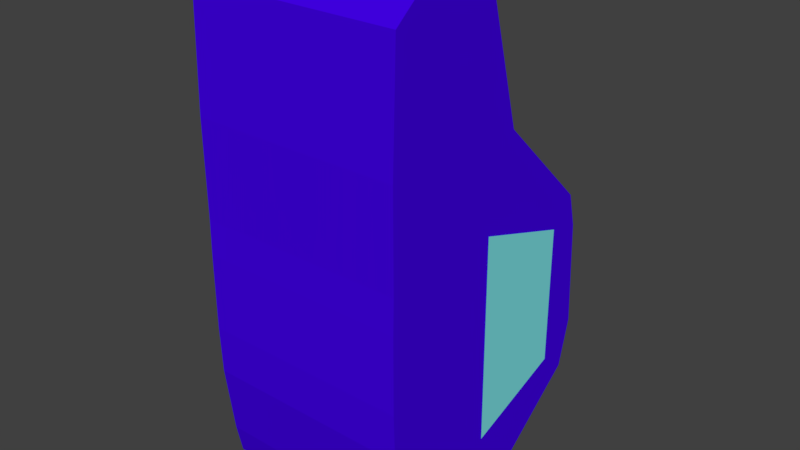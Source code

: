 # Source: carro2.blend  (saved by Blender 2.78.0; exported with 4.5.12 LTS)
import bpy
from mathutils import Matrix  # noqa: F401  (used for matrix-valued properties, if any)

bpy.ops.wm.read_factory_settings(use_empty=True)
scene = bpy.context.scene
scene.name = 'Scene'

# ---- collections
col_collection_1 = bpy.data.collections.new('Collection 1'); scene.collection.children.link(col_collection_1)

# ---- materials (node trees are filled in below, after node groups)
mat_car2 = bpy.data.materials.new('Car2')
mat_car2.alpha_threshold = 0.0
mat_car2.use_transparent_shadow = False
mat_car2.diffuse_color = (0.05367, 0.0, 0.8, 1.0)
mat_car2.roughness = 0.5
mat_car2.line_color = (0.0, 0.0, 0.0, 1.0)
mat_glasses = bpy.data.materials.new('Glasses')
mat_glasses.alpha_threshold = 0.0
mat_glasses.use_transparent_shadow = False
mat_glasses.diffuse_color = (0.2097, 0.7771, 0.8, 1.0)
mat_glasses.roughness = 0.5

# ---- material node trees

# ---- world
world_world = bpy.data.worlds.new('World'); scene.world = world_world
world_world.color = (0.05088, 0.05088, 0.05088)
world_world.use_sun_shadow = False
world_world.sun_shadow_jitter_overblur = 0.0
world_world.cycles.sampling_method = 'MANUAL'

# ---- meshes
me_cube = bpy.data.meshes.new('Cube')
me_cube.from_pydata([(-0.6376, 0.06715, -1.597), (-0.6376, 0.3212, -1.74), (0.6385, 0.3212, -1.74), (0.6385, 0.06715, -1.597), (-0.6376, 0.6164, -1.665), (-0.6376, 0.5261, -1.74), (0.6385, 0.5261, -1.74), (0.6385, 0.6164, -1.665), (-0.6376, 0.02807, -1.41), (0.6385, 0.02807, -1.41), (-0.6376, 1.046, -1.556), (0.6385, 1.046, -1.556), (-0.6376, -0.02712, -0.9809), (0.6385, -0.02712, -0.9809), (-0.6376, 1.521, -1.195), (0.6385, 1.521, -1.195), (-0.6376, -0.03764, -0.6901), (0.6385, -0.03764, -0.6901), (-0.6376, 1.595, -0.9046), (0.6385, 1.595, -0.9046), (-0.6376, -0.03841, -0.2232), (0.6385, -0.03841, -0.2232), (-0.6376, 1.561, -0.2514), (0.6385, 1.561, -0.2514), (-0.6376, -0.03472, -0.01442), (0.6385, -0.03472, -0.01442), (-0.6376, 1.508, -0.04264), (0.6385, 1.508, -0.04264), (-0.6376, -0.03736, 0.5715), (0.6385, -0.03736, 0.5715), (-0.6376, 0.9014, 0.5432), (0.6385, 0.9014, 0.5432), (0.6385, 0.4814, 1.369), (-0.6376, 0.4814, 1.369), (0.6385, 0.1354, 1.397), (-0.6376, 0.1354, 1.397), (-0.6376, -0.01623, 1.274), (0.6385, -0.01623, 1.274), (-0.6376, 0.7024, 1.246), (0.6385, 0.7024, 1.246), (-0.6376, 0.2813, 1.428), (0.6385, 0.2813, 1.428), (-0.6376, 0.3828, 1.428), (0.6385, 0.3828, 1.428), (-0.6376, 0.2813, 1.428), (0.6385, 0.2813, 1.428), (-0.6376, 0.3828, 1.428), (0.6385, 0.3828, 1.428), (-0.6464, 1.357, -1.136), (-0.6464, 0.7318, -1.251), (-0.6464, 1.363, -0.179), (-0.6464, 0.7386, 0.03781), (0.6443, 1.344, -0.195), (0.6443, 0.7107, 0.01576), (0.6443, 1.342, -1.056), (0.6443, 0.7174, -1.273)], [], [(0, 1, 2, 3), (4, 7, 6, 5), (0, 4, 5, 1), (1, 5, 6, 2), (2, 6, 7, 3), (4, 0, 8, 10), (11, 10, 14, 15), (7, 4, 10, 11), (3, 7, 11, 9), (0, 3, 9, 8), (13, 15, 19, 17), (10, 8, 12, 14), (9, 11, 15, 13), (8, 9, 13, 12), (19, 18, 22, 23), (12, 13, 17, 16), (15, 14, 18, 19), (14, 12, 16, 18), (22, 20, 24, 26), (18, 16, 20, 22), (17, 19, 23, 21), (16, 17, 21, 20), (25, 27, 31, 29), (21, 23, 27, 25), (20, 21, 25, 24), (23, 22, 26, 27), (24, 25, 29, 28), (27, 26, 30, 31), (26, 24, 28, 30), (28, 29, 37, 36), (29, 31, 39, 37), (30, 28, 36, 38), (31, 30, 38, 39), (43, 42, 46, 47), (38, 36, 35, 33), (39, 38, 33, 32), (36, 37, 34, 35), (37, 39, 32, 34), (34, 32, 43, 41), (35, 34, 41, 40), (32, 33, 42, 43), (33, 35, 40, 42), (46, 44, 45, 47), (42, 40, 44, 46), (41, 43, 47, 45), (40, 41, 45, 44), (48, 49, 51, 50), (52, 53, 55, 54)])
me_cube.polygons.foreach_set('material_index', [0, 0, 0, 0, 0, 0, 0, 0, 0, 0, 0, 0, 0, 0, 0, 0, 0, 0, 0, 0, 0, 0, 0, 0, 0, 0, 0, 1, 0, 0, 0, 0, 0, 0, 0, 0, 0, 0, 0, 0, 0, 0, 0, 0, 0, 0, 1, 1])
me_cube.materials.append(mat_car2)
me_cube.materials.append(mat_glasses)
me_cube.use_remesh_preserve_volume = False
me_cube.use_remesh_preserve_attributes = False
me_cube.use_mirror_vertex_groups = False
me_cube.update()

# ---- objects
ob_cube = bpy.data.objects.new('Cube', me_cube)

# ---- transforms, parenting, visibility, modifiers, constraints
ob_cube.location = (0.0, -0.4064, 0.0)
ob_cube.lock_rotations_4d = False
ob_cube.empty_display_type = 'ARROWS'
ob_cube.lineart.crease_threshold = 0.0

# ---- collection membership
col_collection_1.objects.link(ob_cube)

# ---- scene / render settings (as saved in the file)
scene.frame_start = 1; scene.frame_end = 250; scene.frame_set(1)
scene.render.engine = 'BLENDER_EEVEE_NEXT'
scene.render.resolution_percentage = 50
scene.render.dither_intensity = 0.0
scene.cycles.use_denoising = False
scene.cycles.samples = 128
scene.cycles.sampling_pattern = 'TABULATED_SOBOL'
scene.cycles.light_sampling_threshold = 0.0
scene.cycles.use_adaptive_sampling = False
scene.cycles.use_light_tree = False
scene.cycles.blur_glossy = 0.0
scene.cycles.sample_clamp_indirect = 0.0
scene.view_settings.view_transform = 'Standard'
bpy.context.view_layer.update()

# ---- added for rendering (the .blend has no active camera and no usable light): camera, sun
cam_auto = bpy.data.cameras.new('AutoCamera')
cam_auto.lens = 50.0
cam_auto.sensor_width = 36.0
cam_auto.clip_end = 1000.0
ob_auto_camera = bpy.data.objects.new('AutoCamera', cam_auto)
scene.collection.objects.link(ob_auto_camera)
ob_auto_camera.location = (3.50654, -3.83705, 2.65042)
ob_auto_camera.rotation_euler = (1.09748, -7.21219e-08, 0.694738)
scene.camera = ob_auto_camera
light_auto_sun = bpy.data.lights.new('AutoSun', 'SUN')
light_auto_sun.energy = 3.0
light_auto_sun.angle = 0.0523599
ob_auto_sun = bpy.data.objects.new('AutoSun', light_auto_sun)
scene.collection.objects.link(ob_auto_sun)
ob_auto_sun.rotation_euler = (0.872665, 0.174533, 0.523599)
bpy.context.view_layer.update()
